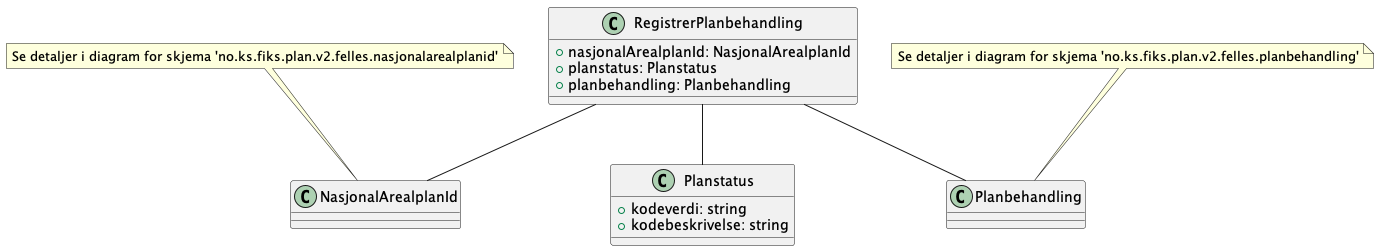

The diagram above was rendered by PlantUML. Its source (embedded in the PNG):
@startuml

class RegistrerPlanbehandling {
    +nasjonalArealplanId: NasjonalArealplanId
    +planstatus: Planstatus
    +planbehandling: Planbehandling
}

class Planstatus {
    +kodeverdi: string
    +kodebeskrivelse: string
}

RegistrerPlanbehandling -- NasjonalArealplanId
RegistrerPlanbehandling -- Planstatus
RegistrerPlanbehandling -- Planbehandling

note top of NasjonalArealplanId : Se detaljer i diagram for skjema 'no.ks.fiks.plan.v2.felles.nasjonalarealplanid'
note top of Planbehandling : Se detaljer i diagram for skjema 'no.ks.fiks.plan.v2.felles.planbehandling'

@enduml